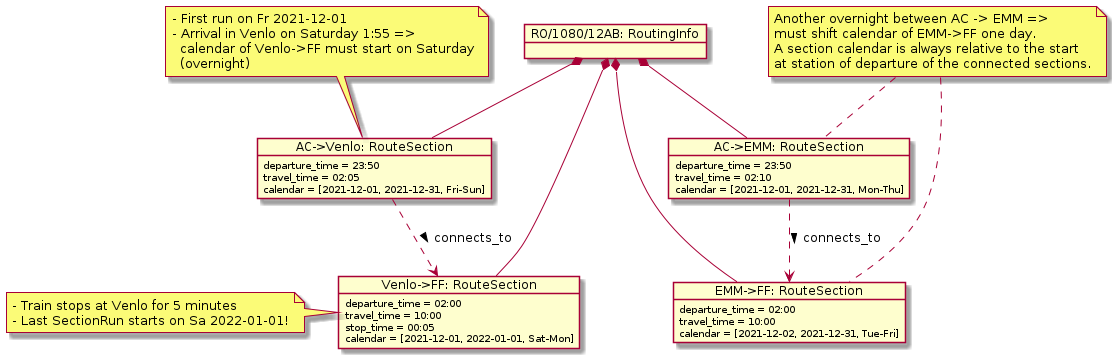

The diagram above was rendered by PlantUML. Its source (embedded in the PNG):
@startuml
object "RO/1080/12AB: RoutingInfo" as tr
object "AC->EMM: RouteSection" as ac_emm
object "AC->Venlo: RouteSection" as ac_venlo
object "EMM->FF: RouteSection" as emm_ff
object "Venlo->FF: RouteSection" as venlo_ff

ac_emm : departure_time = 23:50
ac_emm : travel_time = 02:10
ac_emm : calendar = [2021-12-01, 2021-12-31, Mon-Thu]

emm_ff : departure_time = 02:00
emm_ff : travel_time = 10:00
emm_ff : calendar = [2021-12-02, 2021-12-31, Tue-Fri]

ac_venlo : departure_time = 23:50
ac_venlo : travel_time = 02:05
ac_venlo : calendar = [2021-12-01, 2021-12-31, Fri-Sun]

venlo_ff : departure_time = 02:00
venlo_ff : travel_time = 10:00
venlo_ff : stop_time = 00:05
venlo_ff : calendar = [2021-12-01, 2022-01-01, Sat-Mon]

tr *-- ac_emm
tr *-- ac_venlo
tr *-- emm_ff
tr *-- venlo_ff

ac_emm ..> emm_ff : connects_to >
ac_venlo ..> venlo_ff : connects_to >

note top of ac_venlo
    - First run on Fr 2021-12-01
    - Arrival in Venlo on Saturday 1:55 =>
      calendar of Venlo->FF must start on Saturday
      (overnight)
end note
note left of venlo_ff
    - Train stops at Venlo for 5 minutes
    - Last SectionRun starts on Sa 2022-01-01!
end note

note as n1
    Another overnight between AC -> EMM =>
    must shift calendar of EMM->FF one day.
    A section calendar is always relative to the start
    at station of departure of the connected sections.
end note
n1 .. emm_ff
n1 .. ac_emm
@enduml